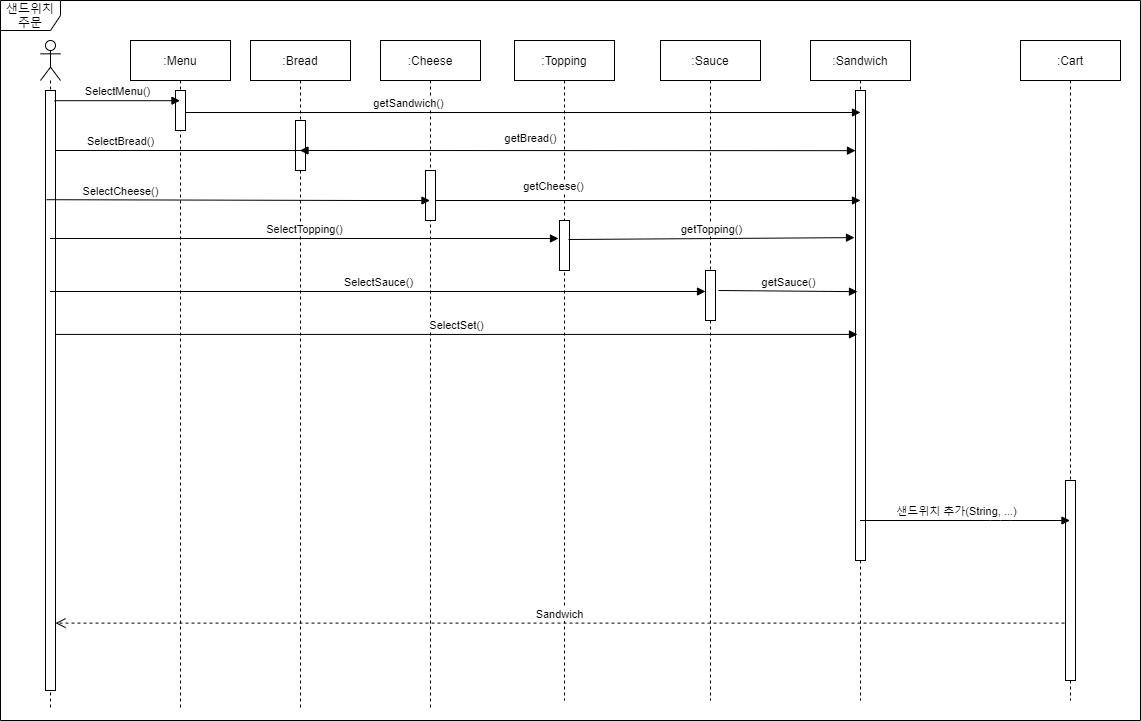

The diagram above was exported from draw.io. Its source (the exported page's mxGraphModel, read from the mxfile embedded in the PNG):
<mxGraphModel dx="2889" dy="1097" grid="1" gridSize="10" guides="1" tooltips="1" connect="1" arrows="1" fold="1" page="1" pageScale="1" pageWidth="827" pageHeight="1169" math="0" shadow="0">
  <root>
    <mxCell id="0" />
    <mxCell id="1" parent="0" />
    <mxCell id="xnOvPEAhY6df5-fV51rV-3" value="" style="shape=umlLifeline;participant=umlActor;perimeter=lifelinePerimeter;whiteSpace=wrap;html=1;container=1;collapsible=0;recursiveResize=0;verticalAlign=top;spacingTop=36;outlineConnect=0;" parent="1" vertex="1">
      <mxGeometry x="-160" y="60" width="20" height="670" as="geometry" />
    </mxCell>
    <mxCell id="xnOvPEAhY6df5-fV51rV-11" value="" style="html=1;points=[];perimeter=orthogonalPerimeter;" parent="xnOvPEAhY6df5-fV51rV-3" vertex="1">
      <mxGeometry x="5" y="50" width="10" height="600" as="geometry" />
    </mxCell>
    <mxCell id="xnOvPEAhY6df5-fV51rV-4" value=":Bread" style="shape=umlLifeline;perimeter=lifelinePerimeter;whiteSpace=wrap;html=1;container=1;collapsible=0;recursiveResize=0;outlineConnect=0;" parent="1" vertex="1">
      <mxGeometry x="50" y="60" width="100" height="670" as="geometry" />
    </mxCell>
    <mxCell id="xnOvPEAhY6df5-fV51rV-5" value=":Cheese" style="shape=umlLifeline;perimeter=lifelinePerimeter;whiteSpace=wrap;html=1;container=1;collapsible=0;recursiveResize=0;outlineConnect=0;" parent="1" vertex="1">
      <mxGeometry x="180" y="60" width="100" height="670" as="geometry" />
    </mxCell>
    <mxCell id="xnOvPEAhY6df5-fV51rV-12" value="" style="html=1;points=[];perimeter=orthogonalPerimeter;" parent="xnOvPEAhY6df5-fV51rV-5" vertex="1">
      <mxGeometry x="45" y="130" width="10" height="50" as="geometry" />
    </mxCell>
    <mxCell id="xnOvPEAhY6df5-fV51rV-6" value=":Topping" style="shape=umlLifeline;perimeter=lifelinePerimeter;whiteSpace=wrap;html=1;container=1;collapsible=0;recursiveResize=0;outlineConnect=0;" parent="1" vertex="1">
      <mxGeometry x="314" y="60" width="100" height="660" as="geometry" />
    </mxCell>
    <mxCell id="xnOvPEAhY6df5-fV51rV-14" value="" style="html=1;points=[];perimeter=orthogonalPerimeter;" parent="xnOvPEAhY6df5-fV51rV-6" vertex="1">
      <mxGeometry x="45" y="180" width="10" height="50" as="geometry" />
    </mxCell>
    <mxCell id="xnOvPEAhY6df5-fV51rV-7" value=":Sauce" style="shape=umlLifeline;perimeter=lifelinePerimeter;whiteSpace=wrap;html=1;container=1;collapsible=0;recursiveResize=0;outlineConnect=0;" parent="1" vertex="1">
      <mxGeometry x="460" y="60" width="100" height="660" as="geometry" />
    </mxCell>
    <mxCell id="xnOvPEAhY6df5-fV51rV-15" value="" style="html=1;points=[];perimeter=orthogonalPerimeter;" parent="xnOvPEAhY6df5-fV51rV-7" vertex="1">
      <mxGeometry x="45" y="230" width="10" height="50" as="geometry" />
    </mxCell>
    <mxCell id="xnOvPEAhY6df5-fV51rV-10" value=":Cart" style="shape=umlLifeline;perimeter=lifelinePerimeter;whiteSpace=wrap;html=1;container=1;collapsible=0;recursiveResize=0;outlineConnect=0;" parent="1" vertex="1">
      <mxGeometry x="820" y="60" width="100" height="660" as="geometry" />
    </mxCell>
    <mxCell id="xnOvPEAhY6df5-fV51rV-18" value="" style="html=1;points=[];perimeter=orthogonalPerimeter;" parent="xnOvPEAhY6df5-fV51rV-10" vertex="1">
      <mxGeometry x="45" y="440" width="10" height="200" as="geometry" />
    </mxCell>
    <mxCell id="xnOvPEAhY6df5-fV51rV-13" value="" style="html=1;points=[];perimeter=orthogonalPerimeter;" parent="1" vertex="1">
      <mxGeometry x="95" y="140" width="10" height="50" as="geometry" />
    </mxCell>
    <mxCell id="xnOvPEAhY6df5-fV51rV-19" value=":Menu" style="shape=umlLifeline;perimeter=lifelinePerimeter;whiteSpace=wrap;html=1;container=1;collapsible=0;recursiveResize=0;outlineConnect=0;" parent="1" vertex="1">
      <mxGeometry x="-70" y="60" width="100" height="670" as="geometry" />
    </mxCell>
    <mxCell id="xnOvPEAhY6df5-fV51rV-20" value="" style="html=1;points=[];perimeter=orthogonalPerimeter;" parent="1" vertex="1">
      <mxGeometry x="-25" y="110" width="10" height="40" as="geometry" />
    </mxCell>
    <mxCell id="xnOvPEAhY6df5-fV51rV-22" value=":Sandwich" style="shape=umlLifeline;perimeter=lifelinePerimeter;whiteSpace=wrap;html=1;container=1;collapsible=0;recursiveResize=0;outlineConnect=0;" parent="1" vertex="1">
      <mxGeometry x="610" y="60" width="100" height="660" as="geometry" />
    </mxCell>
    <mxCell id="xnOvPEAhY6df5-fV51rV-23" value="" style="html=1;points=[];perimeter=orthogonalPerimeter;" parent="xnOvPEAhY6df5-fV51rV-22" vertex="1">
      <mxGeometry x="45" y="50" width="10" height="470" as="geometry" />
    </mxCell>
    <mxCell id="xnOvPEAhY6df5-fV51rV-26" value="getSandwich()" style="html=1;verticalAlign=bottom;endArrow=block;exitX=1;exitY=0.55;exitDx=0;exitDy=0;exitPerimeter=0;" parent="1" source="xnOvPEAhY6df5-fV51rV-20" edge="1">
      <mxGeometry x="-0.3401" width="80" relative="1" as="geometry">
        <mxPoint x="70" y="130" as="sourcePoint" />
        <mxPoint x="660" y="132" as="targetPoint" />
        <Array as="points" />
        <mxPoint as="offset" />
      </mxGeometry>
    </mxCell>
    <mxCell id="xnOvPEAhY6df5-fV51rV-27" value="SelectBread()" style="html=1;verticalAlign=bottom;endArrow=block;" parent="1" source="xnOvPEAhY6df5-fV51rV-11" target="xnOvPEAhY6df5-fV51rV-4" edge="1">
      <mxGeometry x="-0.6443" width="80" relative="1" as="geometry">
        <mxPoint x="-130" y="170" as="sourcePoint" />
        <mxPoint x="69.5" y="170" as="targetPoint" />
        <Array as="points">
          <mxPoint x="160" y="170" />
        </Array>
        <mxPoint as="offset" />
      </mxGeometry>
    </mxCell>
    <mxCell id="xnOvPEAhY6df5-fV51rV-28" value="getBread()" style="html=1;verticalAlign=bottom;endArrow=block;exitX=1;exitY=0.6;exitDx=0;exitDy=0;exitPerimeter=0;entryX=0;entryY=0.128;entryDx=0;entryDy=0;entryPerimeter=0;" parent="1" source="xnOvPEAhY6df5-fV51rV-13" target="xnOvPEAhY6df5-fV51rV-23" edge="1">
      <mxGeometry x="-0.1817" y="3" width="80" relative="1" as="geometry">
        <mxPoint x="290" y="170" as="sourcePoint" />
        <mxPoint x="704.5" y="170" as="targetPoint" />
        <Array as="points" />
        <mxPoint as="offset" />
      </mxGeometry>
    </mxCell>
    <mxCell id="xnOvPEAhY6df5-fV51rV-29" value="SelectCheese()" style="html=1;verticalAlign=bottom;endArrow=block;exitX=0.1;exitY=0.182;exitDx=0;exitDy=0;exitPerimeter=0;" parent="1" source="xnOvPEAhY6df5-fV51rV-11" target="xnOvPEAhY6df5-fV51rV-5" edge="1">
      <mxGeometry x="-0.6141" y="-1" width="80" relative="1" as="geometry">
        <mxPoint x="-120" y="220" as="sourcePoint" />
        <mxPoint x="275" y="220" as="targetPoint" />
        <Array as="points">
          <mxPoint x="165.5" y="220" />
        </Array>
        <mxPoint as="offset" />
      </mxGeometry>
    </mxCell>
    <mxCell id="xnOvPEAhY6df5-fV51rV-30" value="getCheese()" style="html=1;verticalAlign=bottom;endArrow=block;exitX=1;exitY=0.6;exitDx=0;exitDy=0;exitPerimeter=0;" parent="1" source="xnOvPEAhY6df5-fV51rV-12" edge="1">
      <mxGeometry x="-0.4433" y="5" width="80" relative="1" as="geometry">
        <mxPoint x="510" y="220" as="sourcePoint" />
        <mxPoint x="660" y="220" as="targetPoint" />
        <Array as="points" />
        <mxPoint as="offset" />
      </mxGeometry>
    </mxCell>
    <mxCell id="xnOvPEAhY6df5-fV51rV-21" value="SelectMenu()" style="html=1;verticalAlign=bottom;endArrow=block;exitX=0.9;exitY=0.017;exitDx=0;exitDy=0;exitPerimeter=0;" parent="1" source="xnOvPEAhY6df5-fV51rV-11" target="xnOvPEAhY6df5-fV51rV-19" edge="1">
      <mxGeometry width="80" relative="1" as="geometry">
        <mxPoint x="-120" y="130" as="sourcePoint" />
        <mxPoint x="-70" y="130" as="targetPoint" />
      </mxGeometry>
    </mxCell>
    <mxCell id="xnOvPEAhY6df5-fV51rV-32" value="SelectTopping()" style="html=1;verticalAlign=bottom;endArrow=block;entryX=-0.1;entryY=0.36;entryDx=0;entryDy=0;entryPerimeter=0;" parent="1" source="xnOvPEAhY6df5-fV51rV-3" target="xnOvPEAhY6df5-fV51rV-14" edge="1">
      <mxGeometry width="80" relative="1" as="geometry">
        <mxPoint x="-120" y="260.0000000000001" as="sourcePoint" />
        <mxPoint x="513.5" y="261.1" as="targetPoint" />
        <Array as="points" />
      </mxGeometry>
    </mxCell>
    <mxCell id="xnOvPEAhY6df5-fV51rV-33" value="getTopping()" style="html=1;verticalAlign=bottom;endArrow=block;exitX=0.9;exitY=0.38;exitDx=0;exitDy=0;exitPerimeter=0;entryX=-0.1;entryY=0.313;entryDx=0;entryDy=0;entryPerimeter=0;" parent="1" source="xnOvPEAhY6df5-fV51rV-14" target="xnOvPEAhY6df5-fV51rV-23" edge="1">
      <mxGeometry width="80" relative="1" as="geometry">
        <mxPoint x="750" y="260" as="sourcePoint" />
        <mxPoint x="1706" y="260" as="targetPoint" />
        <Array as="points" />
      </mxGeometry>
    </mxCell>
    <mxCell id="xnOvPEAhY6df5-fV51rV-34" value="SelectSauce()" style="html=1;verticalAlign=bottom;endArrow=block;entryX=0;entryY=0.42;entryDx=0;entryDy=0;entryPerimeter=0;" parent="1" source="xnOvPEAhY6df5-fV51rV-3" target="xnOvPEAhY6df5-fV51rV-15" edge="1">
      <mxGeometry width="80" relative="1" as="geometry">
        <mxPoint x="-120" y="320.8299999999999" as="sourcePoint" />
        <mxPoint x="749" y="320" as="targetPoint" />
        <Array as="points" />
      </mxGeometry>
    </mxCell>
    <mxCell id="xnOvPEAhY6df5-fV51rV-35" value="getSauce()" style="html=1;verticalAlign=bottom;endArrow=block;exitX=1.3;exitY=0.4;exitDx=0;exitDy=0;exitPerimeter=0;entryX=0.2;entryY=0.428;entryDx=0;entryDy=0;entryPerimeter=0;" parent="1" source="xnOvPEAhY6df5-fV51rV-15" target="xnOvPEAhY6df5-fV51rV-23" edge="1">
      <mxGeometry width="80" relative="1" as="geometry">
        <mxPoint x="990" y="312.59000000000003" as="sourcePoint" />
        <mxPoint x="1707" y="310" as="targetPoint" />
        <Array as="points" />
      </mxGeometry>
    </mxCell>
    <mxCell id="xnOvPEAhY6df5-fV51rV-36" value="SelectSet()" style="html=1;verticalAlign=bottom;endArrow=block;entryX=0.2;entryY=0.519;entryDx=0;entryDy=0;entryPerimeter=0;" parent="1" source="xnOvPEAhY6df5-fV51rV-11" target="xnOvPEAhY6df5-fV51rV-23" edge="1">
      <mxGeometry width="80" relative="1" as="geometry">
        <mxPoint x="-136" y="385.9100000000001" as="sourcePoint" />
        <mxPoint x="890" y="380" as="targetPoint" />
        <Array as="points" />
      </mxGeometry>
    </mxCell>
    <mxCell id="xnOvPEAhY6df5-fV51rV-41" value="샌드위치 추가(String, ...)" style="html=1;verticalAlign=bottom;endArrow=block;" parent="1" source="xnOvPEAhY6df5-fV51rV-22" target="xnOvPEAhY6df5-fV51rV-10" edge="1">
      <mxGeometry x="-0.0826" width="80" relative="1" as="geometry">
        <mxPoint x="1715" y="546" as="sourcePoint" />
        <mxPoint x="780" y="540" as="targetPoint" />
        <Array as="points">
          <mxPoint x="800" y="540" />
        </Array>
        <mxPoint as="offset" />
      </mxGeometry>
    </mxCell>
    <mxCell id="xnOvPEAhY6df5-fV51rV-44" value="Sandwich" style="html=1;verticalAlign=bottom;endArrow=open;dashed=1;endSize=8;exitX=-0.1;exitY=0.713;exitDx=0;exitDy=0;exitPerimeter=0;" parent="1" source="xnOvPEAhY6df5-fV51rV-18" target="xnOvPEAhY6df5-fV51rV-11" edge="1">
      <mxGeometry relative="1" as="geometry">
        <mxPoint x="1840" y="620" as="sourcePoint" />
        <mxPoint x="-150" y="640" as="targetPoint" />
      </mxGeometry>
    </mxCell>
    <mxCell id="xnOvPEAhY6df5-fV51rV-45" value="샌드위치 주문" style="shape=umlFrame;whiteSpace=wrap;html=1;" parent="1" vertex="1">
      <mxGeometry x="-200" y="20" width="1140" height="720" as="geometry" />
    </mxCell>
  </root>
</mxGraphModel>